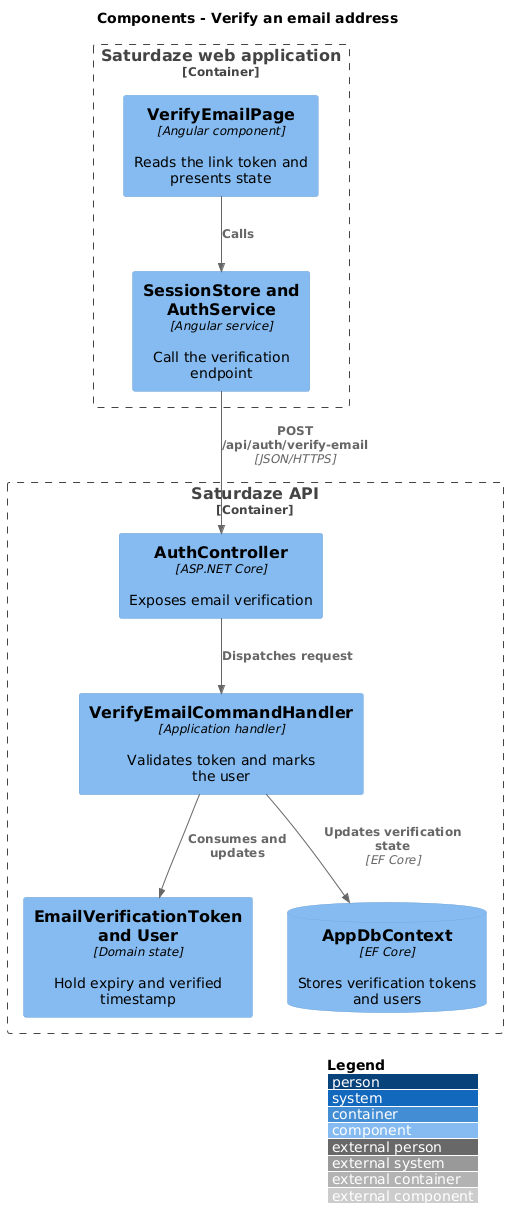

The diagram above was rendered by PlantUML. Its source (embedded in the PNG):
@startuml
!include <C4/C4_Component>
LAYOUT_WITH_LEGEND()
title Components - Verify an email address

Container_Boundary(web, "Saturdaze web application") {
  Component(page, "VerifyEmailPage", "Angular component", "Reads the link token and presents state")
  Component(client, "SessionStore and AuthService", "Angular service", "Call the verification endpoint")
}
Container_Boundary(api, "Saturdaze API") {
  Component(controller, "AuthController", "ASP.NET Core", "Exposes email verification")
  Component(handler, "VerifyEmailCommandHandler", "Application handler", "Validates token and marks the user")
  Component(entity, "EmailVerificationToken and User", "Domain state", "Hold expiry and verified timestamp")
  ComponentDb(db, "AppDbContext", "EF Core", "Stores verification tokens and users")
}
Rel(page, client, "Calls")
Rel(client, controller, "POST /api/auth/verify-email", "JSON/HTTPS")
Rel(controller, handler, "Dispatches request")
Rel(handler, entity, "Consumes and updates")
Rel(handler, db, "Updates verification state", "EF Core")
@enduml